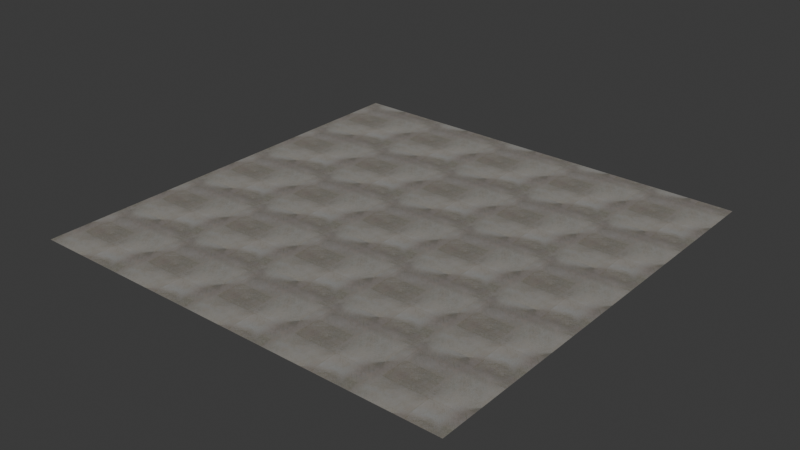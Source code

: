 # Source: archi-concrete-deck.blend  (saved by Blender 4.2.66; exported with 4.5.12 LTS)
import bpy
from mathutils import Matrix  # noqa: F401  (used for matrix-valued properties, if any)

bpy.ops.wm.read_factory_settings(use_empty=True)
scene = bpy.context.scene
scene.name = 'Scene'

# ---- images (referenced by path relative to the original .blend; pixels are not part of the script)
import os
ASSET_DIR = os.environ.get("B2B_ASSET_DIR", "")  # directory of the original .blend (textures are referenced by path, not embedded)
HERE = os.path.dirname(os.path.abspath(__file__))  # packed textures are extracted next to this script under _unpacked/

def load_image(name, relpath, width, height, colorspace="sRGB"):
    """Load a texture the original file referenced (path relative to the .blend, or extracted next to this script)."""
    p = next((c for c in (os.path.join(HERE, relpath), os.path.join(ASSET_DIR, relpath)) if relpath and os.path.exists(c)), "")
    if p:
        img = bpy.data.images.load(p, check_existing=True)
        img.name = name
    else:  # same state as the original file: an image datablock whose file is absent (Cycles renders it pink)
        img = bpy.data.images.new(name, width, height)
        img.source = "FILE"
        img.filepath = "//" + (relpath or name)
    img.colorspace_settings.name = colorspace
    return img
img_base = load_image('base', '_unpacked/base.3601f06b.png', 1024, 1024, 'sRGB')
img_rough = load_image('rough', '_unpacked/rough.83e632c1.png', 1024, 1024, 'Non-Color')
img_normal = load_image('normal', '_unpacked/normal.8dd13e99.png', 1024, 1024, 'Non-Color')
img_ao = load_image('ao', '_unpacked/ao.4d55f274.png', 1024, 1024, 'Non-Color')

# ---- materials (node trees are filled in below, after node groups)
mat_archi_concrete_deck = bpy.data.materials.new('archi-concrete-deck')

# ---- material node trees
mat_archi_concrete_deck.use_nodes = True; mat_archi_concrete_deck.node_tree.nodes.clear()
_N = mat_archi_concrete_deck.node_tree.nodes; _L = mat_archi_concrete_deck.node_tree.links
n0 = _N.new('ShaderNodeBsdfPrincipled'); n0.name = 'Principled BSDF'; n0.location = (10, 300)
n1 = _N.new('ShaderNodeOutputMaterial'); n1.name = 'Material Output'; n1.location = (300, 300)
n2 = _N.new('ShaderNodeTexImage'); n2.name = 'Image Texture'; n2.location = (-639, 798)
n2.label = 'BASE COLOR'
n2.image = img_base
n3 = _N.new('ShaderNodeSeparateColor'); n3.name = 'Separate Color'; n3.location = (-350, 365)
n4 = _N.new('ShaderNodeTexImage'); n4.name = 'Image Texture.001'; n4.location = (-640, 440)
n4.label = 'METALLIC ROUGHNESS'
n4.image = img_rough
n5 = _N.new('ShaderNodeNormalMap'); n5.name = 'Normal Map'; n5.location = (-344, 45)
n6 = _N.new('ShaderNodeTexImage'); n6.name = 'Image Texture.002'; n6.location = (-634, 85)
n6.label = 'NORMAL MAP'
n6.image = img_normal
n7 = _N.new('ShaderNodeTexImage'); n7.name = 'Image Texture.003'; n7.location = (-640, 1152)
n7.label = 'OCCLUSION'
n7.image = img_ao
n8 = _N.new('ShaderNodeMapping'); n8.name = 'Mapping.003'; n8.location = (-957, 601)
n8.inputs[3].default_value = (5.0, 5.0, 1.0)
n9 = _N.new('ShaderNodeUVMap'); n9.name = 'UV Map.003'; n9.location = (-1219, 562)
n10 = _N.new('ShaderNodeMix'); n10.name = 'Mix'; n10.location = (-283, 757)
n10.data_type = 'RGBA'
n10.blend_type = 'MULTIPLY'
_L.new(n0.outputs[0], n1.inputs[0])
_L.new(n10.outputs[2], n0.inputs[0])
_L.new(n3.outputs[2], n0.inputs[1])
_L.new(n3.outputs[1], n0.inputs[2])
_L.new(n4.outputs[0], n3.inputs[0])
_L.new(n5.outputs[0], n0.inputs[5])
_L.new(n6.outputs[0], n5.inputs[1])
_L.new(n8.outputs[0], n7.inputs[0])
_L.new(n9.outputs[0], n8.inputs[0])
_L.new(n8.outputs[0], n2.inputs[0])
_L.new(n8.outputs[0], n4.inputs[0])
_L.new(n8.outputs[0], n6.inputs[0])
_L.new(n2.outputs[0], n10.inputs[6])
_L.new(n7.outputs[0], n10.inputs[7])
_L.new(n7.outputs[1], n10.inputs[0])
n1.is_active_output = True

# ---- world
world_world = bpy.data.worlds.new('World'); scene.world = world_world
world_world.use_nodes = True; world_world.node_tree.nodes.clear()
_N = world_world.node_tree.nodes; _L = world_world.node_tree.links
n0 = _N.new('ShaderNodeOutputWorld'); n0.name = 'World Output'; n0.location = (300, 300)
n1 = _N.new('ShaderNodeBackground'); n1.name = 'Background'; n1.location = (10, 300)
n1.inputs[0].default_value = (0.05088, 0.05088, 0.05088, 1.0)
_L.new(n1.outputs[0], n0.inputs[0])
n0.is_active_output = True
world_world.color = (0.05088, 0.05088, 0.05088)
world_world.sun_shadow_jitter_overblur = 0.0

# ---- meshes
me_plane = bpy.data.meshes.new('Plane')
me_plane.from_pydata([(1.0, -1.0, 0.0), (1.0, 1.0, 0.0), (-1.0, -1.0, 0.0), (-1.0, 1.0, 0.0)], [], [(0, 1, 2), (1, 3, 2)])
_uv = me_plane.uv_layers.new(name='UVMap')
_uv.uv.foreach_set('vector', [1.0, 0.0, 1.0, 1.0, 0.0, 0.0, 1.0, 1.0, 0.0, 1.0, 0.0, 0.0])
_uv.active_render = True
_uv = me_plane.uv_layers.new(name='UVMap.001')
_uv.uv.foreach_set('vector', [0.0, 1.0, 0.0, 1.0, 0.0, 1.0, 0.0, 1.0, 0.0, 1.0, 0.0, 1.0])
me_plane.materials.append(mat_archi_concrete_deck)
me_plane.update()
me_plane.normals_split_custom_set([tuple(v) for v in zip(*[iter([0.0, 0.0, 1.0, 0.0, 0.0, 1.0, 0.0, 0.0, 1.0, 0.0, 0.0, 1.0, 0.0, 0.0, 1.0, 0.0, 0.0, 1.0])] * 3)])

# ---- objects
ob_archi_concrete_deck = bpy.data.objects.new('archi-concrete-deck', me_plane)

# ---- transforms, parenting, visibility, modifiers, constraints
ob_archi_concrete_deck.location = (0.0, 0.0, 0.0)
ob_archi_concrete_deck.rotation_mode = 'QUATERNION'
ob_archi_concrete_deck.rotation_quaternion = (1.0, 0.0, 0.0, 0.0)

# ---- collection membership
scene.collection.objects.link(ob_archi_concrete_deck)

# ---- scene / render settings (as saved in the file)
scene.frame_start = 1; scene.frame_end = 250; scene.frame_set(1)
scene.render.engine = 'BLENDER_EEVEE_NEXT'
bpy.context.view_layer.update()

# ---- added for rendering (the .blend has no active camera and no usable light): camera, sun
cam_auto = bpy.data.cameras.new('AutoCamera')
cam_auto.lens = 50.0
cam_auto.sensor_width = 36.0
cam_auto.clip_end = 1000.0
ob_auto_camera = bpy.data.objects.new('AutoCamera', cam_auto)
scene.collection.objects.link(ob_auto_camera)
ob_auto_camera.location = (2.61693, -3.14032, 2.09354)
ob_auto_camera.rotation_euler = (1.09748, -7.21219e-08, 0.694738)
scene.camera = ob_auto_camera
light_auto_sun = bpy.data.lights.new('AutoSun', 'SUN')
light_auto_sun.energy = 3.0
light_auto_sun.angle = 0.0523599
ob_auto_sun = bpy.data.objects.new('AutoSun', light_auto_sun)
scene.collection.objects.link(ob_auto_sun)
ob_auto_sun.rotation_euler = (0.872665, 0.174533, 0.523599)
bpy.context.view_layer.update()
